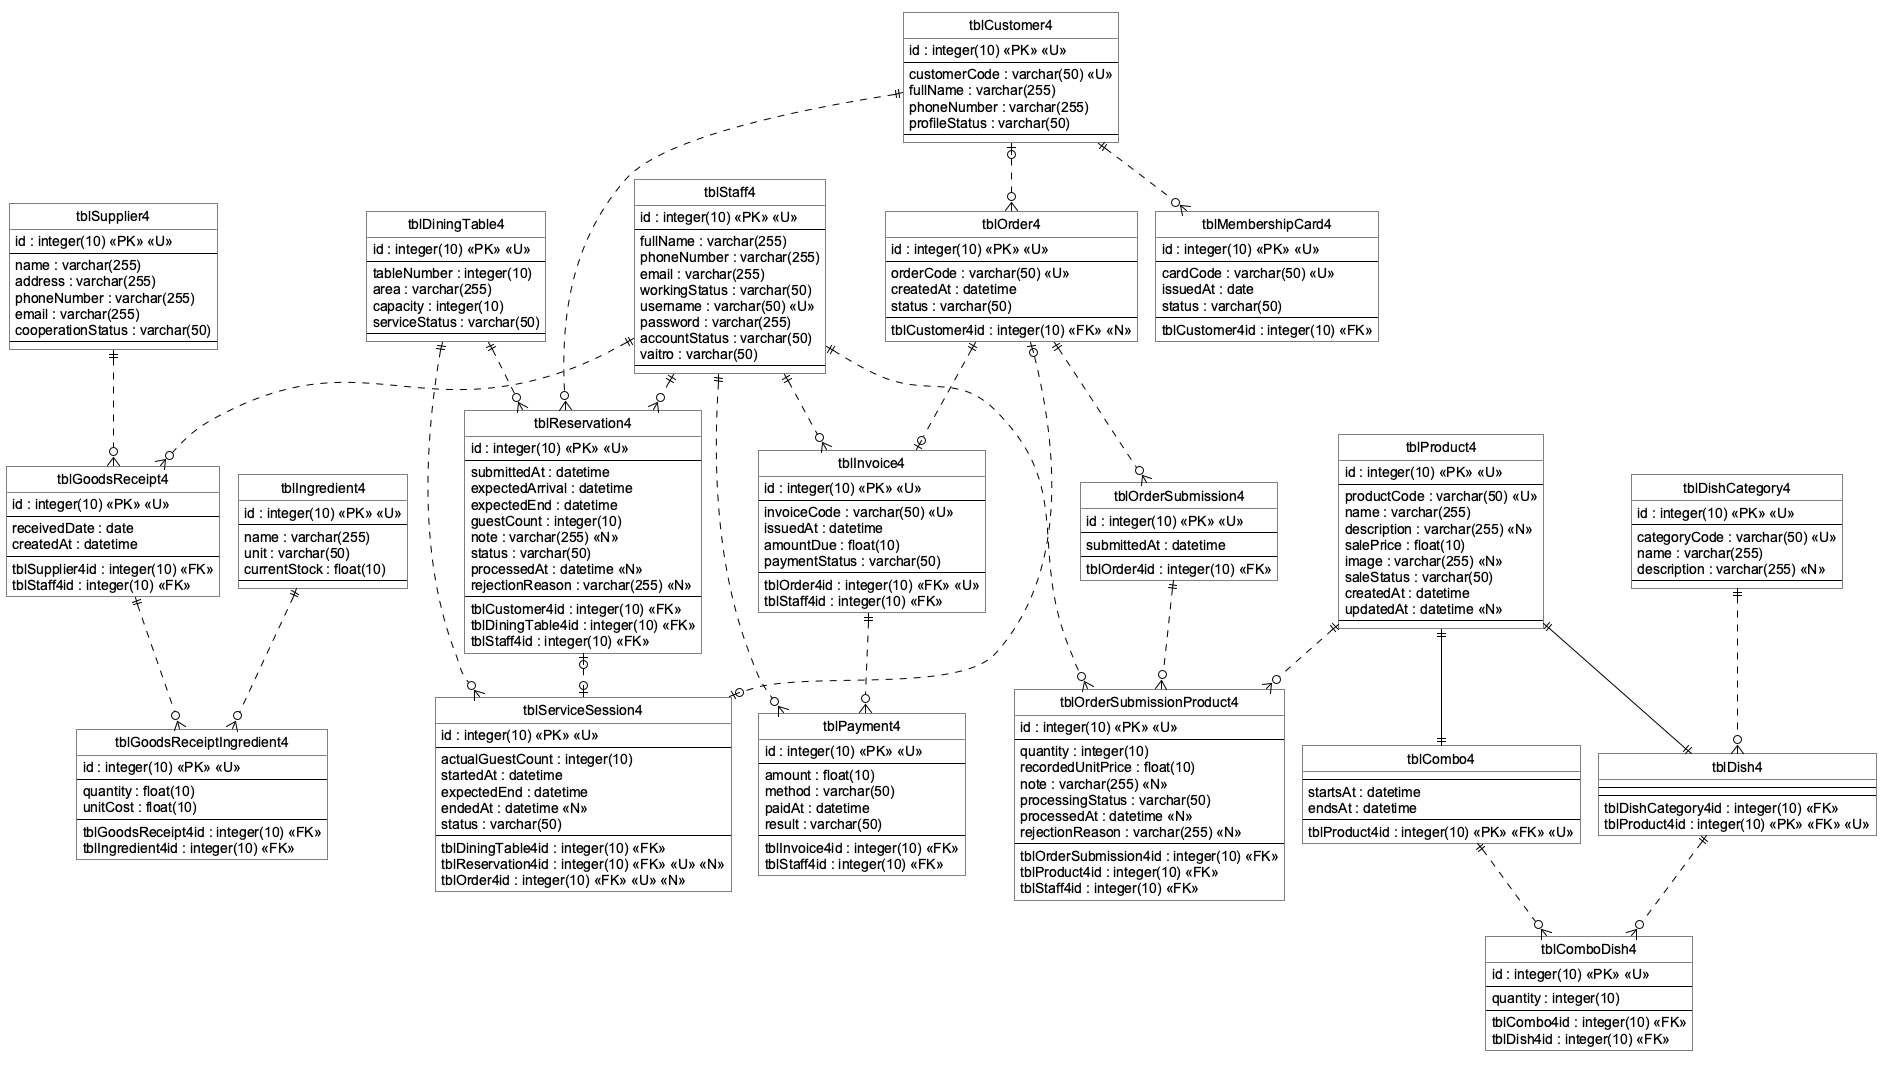

The diagram above was rendered by PlantUML. Its source (embedded in the PNG):
@startuml
hide circle
skinparam linetype ortho
skinparam backgroundColor white
skinparam shadowing false
skinparam roundcorner 0
skinparam defaultFontName Arial
skinparam ArrowColor black
skinparam class {
    BackgroundColor white
    BorderColor black
    FontColor black
}

entity "tblStaff4" as tblStaff4 {
  id : integer(10) <<PK>> <<U>>
  --
  fullName : varchar(255)
  phoneNumber : varchar(255)
  email : varchar(255)
  workingStatus : varchar(50)
  username : varchar(50) <<U>>
  password : varchar(255)
  accountStatus : varchar(50)
  vaitro : varchar(50)
  --
}

entity "tblCustomer4" as tblCustomer4 {
  id : integer(10) <<PK>> <<U>>
  --
  customerCode : varchar(50) <<U>>
  fullName : varchar(255)
  phoneNumber : varchar(255)
  profileStatus : varchar(50)
  --
}

entity "tblMembershipCard4" as tblMembershipCard4 {
  id : integer(10) <<PK>> <<U>>
  --
  cardCode : varchar(50) <<U>>
  issuedAt : date
  status : varchar(50)
  --
  tblCustomer4id : integer(10) <<FK>>
}

entity "tblSupplier4" as tblSupplier4 {
  id : integer(10) <<PK>> <<U>>
  --
  name : varchar(255)
  address : varchar(255)
  phoneNumber : varchar(255)
  email : varchar(255)
  cooperationStatus : varchar(50)
  --
}

entity "tblProduct4" as tblProduct4 {
  id : integer(10) <<PK>> <<U>>
  --
  productCode : varchar(50) <<U>>
  name : varchar(255)
  description : varchar(255) <<N>>
  salePrice : float(10)
  image : varchar(255) <<N>>
  saleStatus : varchar(50)
  createdAt : datetime
  updatedAt : datetime <<N>>
  --
}

entity "tblDishCategory4" as tblDishCategory4 {
  id : integer(10) <<PK>> <<U>>
  --
  categoryCode : varchar(50) <<U>>
  name : varchar(255)
  description : varchar(255) <<N>>
  --
}

entity "tblDish4" as tblDish4 {
  --
  --
  tblDishCategory4id : integer(10) <<FK>>
  tblProduct4id : integer(10) <<PK>> <<FK>> <<U>>
}

entity "tblCombo4" as tblCombo4 {
  --
  startsAt : datetime
  endsAt : datetime
  --
  tblProduct4id : integer(10) <<PK>> <<FK>> <<U>>
}

entity "tblComboDish4" as tblComboDish4 {
  id : integer(10) <<PK>> <<U>>
  --
  quantity : integer(10)
  --
  tblCombo4id : integer(10) <<FK>>
  tblDish4id : integer(10) <<FK>>
}

entity "tblIngredient4" as tblIngredient4 {
  id : integer(10) <<PK>> <<U>>
  --
  name : varchar(255)
  unit : varchar(50)
  currentStock : float(10)
  --
}

entity "tblGoodsReceipt4" as tblGoodsReceipt4 {
  id : integer(10) <<PK>> <<U>>
  --
  receivedDate : date
  createdAt : datetime
  --
  tblSupplier4id : integer(10) <<FK>>
  tblStaff4id : integer(10) <<FK>>
}

entity "tblGoodsReceiptIngredient4" as tblGoodsReceiptIngredient4 {
  id : integer(10) <<PK>> <<U>>
  --
  quantity : float(10)
  unitCost : float(10)
  --
  tblGoodsReceipt4id : integer(10) <<FK>>
  tblIngredient4id : integer(10) <<FK>>
}

entity "tblDiningTable4" as tblDiningTable4 {
  id : integer(10) <<PK>> <<U>>
  --
  tableNumber : integer(10)
  area : varchar(255)
  capacity : integer(10)
  serviceStatus : varchar(50)
  --
}

entity "tblReservation4" as tblReservation4 {
  id : integer(10) <<PK>> <<U>>
  --
  submittedAt : datetime
  expectedArrival : datetime
  expectedEnd : datetime
  guestCount : integer(10)
  note : varchar(255) <<N>>
  status : varchar(50)
  processedAt : datetime <<N>>
  rejectionReason : varchar(255) <<N>>
  --
  tblCustomer4id : integer(10) <<FK>>
  tblDiningTable4id : integer(10) <<FK>>
  tblStaff4id : integer(10) <<FK>>
}

entity "tblServiceSession4" as tblServiceSession4 {
  id : integer(10) <<PK>> <<U>>
  --
  actualGuestCount : integer(10)
  startedAt : datetime
  expectedEnd : datetime
  endedAt : datetime <<N>>
  status : varchar(50)
  --
  tblDiningTable4id : integer(10) <<FK>>
  tblReservation4id : integer(10) <<FK>> <<U>> <<N>>
  tblOrder4id : integer(10) <<FK>> <<U>> <<N>>
}

entity "tblOrder4" as tblOrder4 {
  id : integer(10) <<PK>> <<U>>
  --
  orderCode : varchar(50) <<U>>
  createdAt : datetime
  status : varchar(50)
  --
  tblCustomer4id : integer(10) <<FK>> <<N>>
}

entity "tblOrderSubmission4" as tblOrderSubmission4 {
  id : integer(10) <<PK>> <<U>>
  --
  submittedAt : datetime
  --
  tblOrder4id : integer(10) <<FK>>
}

entity "tblOrderSubmissionProduct4" as tblOrderSubmissionProduct4 {
  id : integer(10) <<PK>> <<U>>
  --
  quantity : integer(10)
  recordedUnitPrice : float(10)
  note : varchar(255) <<N>>
  processingStatus : varchar(50)
  processedAt : datetime <<N>>
  rejectionReason : varchar(255) <<N>>
  --
  tblOrderSubmission4id : integer(10) <<FK>>
  tblProduct4id : integer(10) <<FK>>
  tblStaff4id : integer(10) <<FK>>
}

entity "tblInvoice4" as tblInvoice4 {
  id : integer(10) <<PK>> <<U>>
  --
  invoiceCode : varchar(50) <<U>>
  issuedAt : datetime
  amountDue : float(10)
  paymentStatus : varchar(50)
  --
  tblOrder4id : integer(10) <<FK>> <<U>>
  tblStaff4id : integer(10) <<FK>>
}

entity "tblPayment4" as tblPayment4 {
  id : integer(10) <<PK>> <<U>>
  --
  amount : float(10)
  method : varchar(50)
  paidAt : datetime
  result : varchar(50)
  --
  tblInvoice4id : integer(10) <<FK>>
  tblStaff4id : integer(10) <<FK>>
}

tblCustomer4 ||..o{ tblMembershipCard4
tblCustomer4 ||..o{ tblReservation4
tblDiningTable4 ||..o{ tblReservation4
tblStaff4 ||..o{ tblReservation4
tblDiningTable4 ||..o{ tblServiceSession4
tblReservation4 |o..o| tblServiceSession4
tblOrder4 |o..o| tblServiceSession4
tblOrder4 ||..o| tblInvoice4
tblStaff4 ||..o{ tblInvoice4
tblInvoice4 ||..o{ tblPayment4
tblStaff4 ||..o{ tblPayment4
tblCustomer4 |o..o{ tblOrder4
tblOrder4 ||..o{ tblOrderSubmission4
tblOrderSubmission4 ||..o{ tblOrderSubmissionProduct4
tblProduct4 ||..o{ tblOrderSubmissionProduct4
tblStaff4 ||..o{ tblOrderSubmissionProduct4
tblSupplier4 ||..o{ tblGoodsReceipt4
tblStaff4 ||..o{ tblGoodsReceipt4
tblGoodsReceipt4 ||..o{ tblGoodsReceiptIngredient4
tblIngredient4 ||..o{ tblGoodsReceiptIngredient4
tblDishCategory4 ||..o{ tblDish4
tblCombo4 ||..o{ tblComboDish4
tblDish4 ||..o{ tblComboDish4
tblProduct4 ||--|| tblDish4
tblProduct4 ||--|| tblCombo4
@enduml